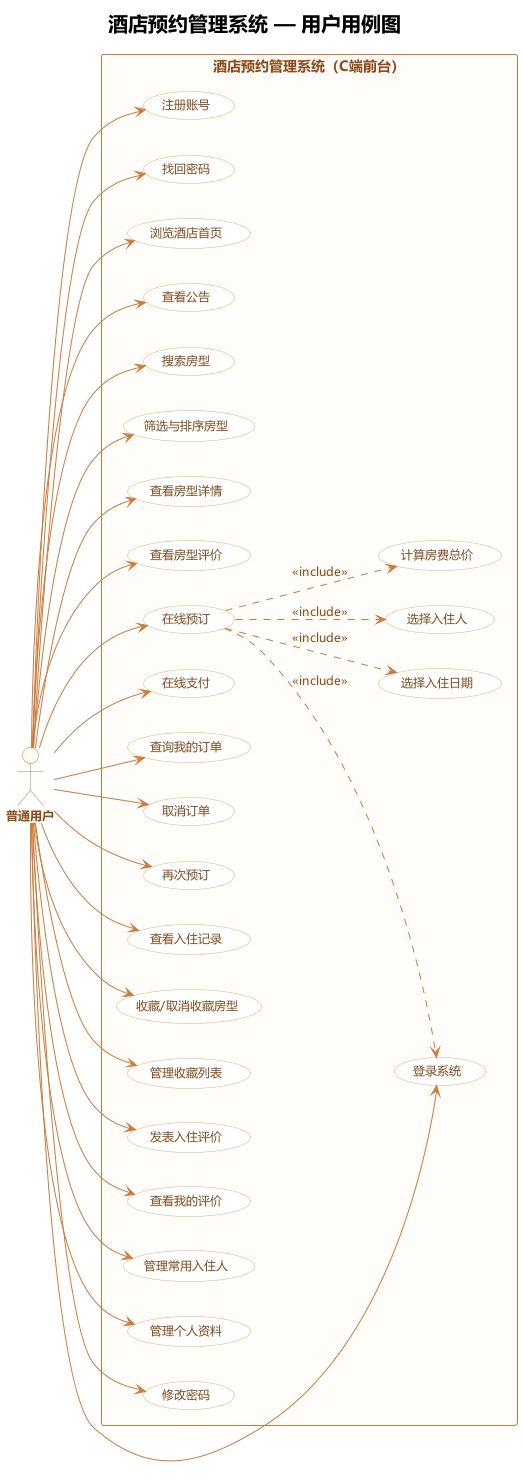

The diagram above was rendered by PlantUML. Its source (embedded in the PNG):
@startuml 用户用例图
' 酒店预约管理系统 — 普通用户（C端）用例图
title <size:20><b>酒店预约管理系统 — 用户用例图</b></size>

left to right direction

skinparam backgroundColor #FFFFFF
skinparam shadowing false
skinparam defaultFontName "Microsoft YaHei"
skinparam defaultFontSize 12
skinparam ArrowColor #C97B3C
skinparam ArrowFontColor #8A4B18

skinparam actor {
  BackgroundColor #FFFBF5
  BorderColor #C97B3C
  FontColor #8A4B18
  FontStyle bold
}

skinparam usecase {
  BackgroundColor #FFFFFF
  BorderColor #E0AE7B
  FontColor #7A4B1E
  FontSize 12
}

skinparam rectangle {
  BackgroundColor #FFFDFA
  BorderColor #C97B3C
  FontColor #8A4B18
  FontSize 14
  FontStyle bold
}

actor "普通用户" as User

rectangle "酒店预约管理系统（C端前台）" {

  usecase "注册账号" as UC_Reg
  usecase "登录系统" as UC_Login
  usecase "找回密码" as UC_Pwd

  usecase "浏览酒店首页" as UC_Home
  usecase "查看公告" as UC_Notice

  usecase "搜索房型" as UC_Search
  usecase "筛选与排序房型" as UC_Filter
  usecase "查看房型详情" as UC_Detail
  usecase "查看房型评价" as UC_Review

  usecase "在线预订" as UC_Book
  usecase "选择入住日期" as UC_Book1
  usecase "选择入住人" as UC_Book2
  usecase "计算房费总价" as UC_Book3

  usecase "在线支付" as UC_Pay

  usecase "查询我的订单" as UC_Order
  usecase "取消订单" as UC_Cancel
  usecase "再次预订" as UC_Again

  usecase "查看入住记录" as UC_Rec

  usecase "收藏/取消收藏房型" as UC_Fav
  usecase "管理收藏列表" as UC_FavList

  usecase "发表入住评价" as UC_Pub
  usecase "查看我的评价" as UC_MyReview

  usecase "管理常用入住人" as UC_Guest

  usecase "管理个人资料" as UC_Profile
  usecase "修改密码" as UC_ModPwd
}

'(用户与用例)
User --> UC_Reg
User --> UC_Login
User --> UC_Pwd
User --> UC_Home
User --> UC_Notice
User --> UC_Search
User --> UC_Filter
User --> UC_Detail
User --> UC_Review
User --> UC_Book
User --> UC_Pay
User --> UC_Order
User --> UC_Cancel
User --> UC_Again
User --> UC_Rec
User --> UC_Fav
User --> UC_FavList
User --> UC_Pub
User --> UC_MyReview
User --> UC_Guest
User --> UC_Profile
User --> UC_ModPwd

' 继承关系：登录后才有业务权限（登录为其他业务用例的前置）
UC_Book ..> UC_Login : <<include>>

' 包含关系
UC_Book ..> UC_Book1 : <<include>>
UC_Book ..> UC_Book2 : <<include>>
UC_Book ..> UC_Book3 : <<include>>

@enduml